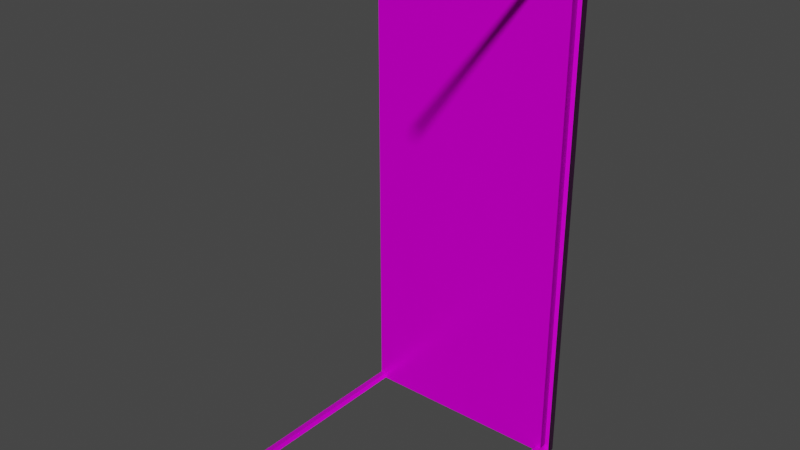 # Source: lab_table.blend  (saved by Blender 3.3.6; exported with 4.5.12 LTS)
import bpy
from mathutils import Matrix  # noqa: F401  (used for matrix-valued properties, if any)

bpy.ops.wm.read_factory_settings(use_empty=True)
scene = bpy.context.scene
scene.name = 'Scene'

# ---- collections
col_collection = bpy.data.collections.new('Collection'); scene.collection.children.link(col_collection)

# ---- images (referenced by path relative to the original .blend; pixels are not part of the script)
import os
ASSET_DIR = os.environ.get("B2B_ASSET_DIR", "")  # directory of the original .blend (textures are referenced by path, not embedded)
HERE = os.path.dirname(os.path.abspath(__file__))  # packed textures are extracted next to this script under _unpacked/

def load_image(name, relpath, width, height, colorspace="sRGB"):
    """Load a texture the original file referenced (path relative to the .blend, or extracted next to this script)."""
    p = next((c for c in (os.path.join(HERE, relpath), os.path.join(ASSET_DIR, relpath)) if relpath and os.path.exists(c)), "")
    if p:
        img = bpy.data.images.load(p, check_existing=True)
        img.name = name
    else:  # same state as the original file: an image datablock whose file is absent (Cycles renders it pink)
        img = bpy.data.images.new(name, width, height)
        img.source = "FILE"
        img.filepath = "//" + (relpath or name)
    img.colorspace_settings.name = colorspace
    return img
img_metal032_4k_normalgl_jpg = load_image('Metal032_4K_NormalGL.jpg', 'Metal032_4K_NormalGL.jpg', 1024, 1024, 'Non-Color')
img_metal032_4k_metalness_jpg = load_image('Metal032_4K_Metalness.jpg', 'Metal032_4K_Metalness.jpg', 1024, 1024, 'Non-Color')
img_metal032_4k_color_jpg = load_image('Metal032_4K_Color.jpg', 'Metal032_4K_Color.jpg', 1024, 1024, 'sRGB')
img_metal032_4k_roughness_jpg = load_image('Metal032_4K_Roughness.jpg', 'Metal032_4K_Roughness.jpg', 1024, 1024, 'Non-Color')
img_metal028_4k_displacement_jpg = load_image('Metal028_4K_Displacement.jpg', 'Metal028_4K_Displacement.jpg', 1024, 1024, 'Non-Color')
img_metal032_4k_normalgl_jpg_004 = load_image('Metal032_4K_NormalGL.jpg.004', 'Metal032_4K_NormalGL.jpg', 1024, 1024, 'Non-Color')
img_metal032_4k_metalness_jpg_004 = load_image('Metal032_4K_Metalness.jpg.004', 'Metal032_4K_Metalness.jpg', 1024, 1024, 'Non-Color')
img_metal032_4k_color_jpg_004 = load_image('Metal032_4K_Color.jpg.004', 'Metal032_4K_Color.jpg', 1024, 1024, 'sRGB')
img_metal032_4k_roughness_jpg_004 = load_image('Metal032_4K_Roughness.jpg.004', 'Metal032_4K_Roughness.jpg', 1024, 1024, 'Non-Color')
img_metal028_4k_displacement_jpg_005 = load_image('Metal028_4K_Displacement.jpg.005', 'Metal028_4K_Displacement.jpg', 1024, 1024, 'Non-Color')
img_metal032_4k_normalgl_jpg_005 = load_image('Metal032_4K_NormalGL.jpg.005', 'Metal032_4K_NormalGL.jpg', 1024, 1024, 'Non-Color')
img_metal032_4k_metalness_jpg_005 = load_image('Metal032_4K_Metalness.jpg.005', 'Metal032_4K_Metalness.jpg', 1024, 1024, 'Non-Color')
img_metal032_4k_color_jpg_005 = load_image('Metal032_4K_Color.jpg.005', 'Metal032_4K_Color.jpg', 1024, 1024, 'sRGB')
img_metal032_4k_roughness_jpg_005 = load_image('Metal032_4K_Roughness.jpg.005', 'Metal032_4K_Roughness.jpg', 1024, 1024, 'Non-Color')
img_metal028_4k_displacement_jpg_006 = load_image('Metal028_4K_Displacement.jpg.006', 'Metal028_4K_Displacement.jpg', 1024, 1024, 'Non-Color')
img_metal032_4k_normalgl_jpg_006 = load_image('Metal032_4K_NormalGL.jpg.006', 'Metal032_4K_NormalGL.jpg', 1024, 1024, 'Non-Color')
img_metal032_4k_metalness_jpg_006 = load_image('Metal032_4K_Metalness.jpg.006', 'Metal032_4K_Metalness.jpg', 1024, 1024, 'Non-Color')
img_metal032_4k_color_jpg_006 = load_image('Metal032_4K_Color.jpg.006', 'Metal032_4K_Color.jpg', 1024, 1024, 'sRGB')
img_metal032_4k_roughness_jpg_006 = load_image('Metal032_4K_Roughness.jpg.006', 'Metal032_4K_Roughness.jpg', 1024, 1024, 'Non-Color')
img_metal028_4k_displacement_jpg_007 = load_image('Metal028_4K_Displacement.jpg.007', 'Metal028_4K_Displacement.jpg', 1024, 1024, 'Non-Color')
img_wood_table_001_diff_4k_jpg_002 = load_image('wood_table_001_diff_4k.jpg.002', 'wood_table_001_diff_4k.jpg', 1024, 1024, 'sRGB')
img_wood_table_001_rough_4k_jpg_001 = load_image('wood_table_001_rough_4k.jpg.001', 'wood_table_001_rough_4k.jpg', 1024, 1024, 'Non-Color')
img_wood_table_001_nor_gl_4k_exr_001 = load_image('wood_table_001_nor_gl_4k.exr.001', 'wood_table_001_nor_gl_4k.exr', 1024, 1024, 'Linear Rec.709')
img_wood_table_001_disp_4k_png_001 = load_image('wood_table_001_disp_4k.png.001', 'wood_table_001_disp_4k.png', 1024, 1024, 'Non-Color')
img_metal028_4k_roughness_jpg = load_image('Metal028_4K_Roughness.jpg', 'Metal028_4K_Roughness.jpg', 1024, 1024, 'Non-Color')
img_metal028_4k_normalgl_jpg = load_image('Metal028_4K_NormalGL.jpg', 'Metal028_4K_NormalGL.jpg', 1024, 1024, 'Non-Color')
img_metal028_4k_color_jpg = load_image('Metal028_4K_Color.jpg', 'Metal028_4K_Color.jpg', 1024, 1024, 'sRGB')
img_metal028_4k_metalness_jpg = load_image('Metal028_4K_Metalness.jpg', 'Metal028_4K_Metalness.jpg', 1024, 1024, 'Non-Color')

# ---- materials (node trees are filled in below, after node groups)
mat_tableleg_metal = bpy.data.materials.new('tableleg_metal')
mat_tableleg_metal.use_transparent_shadow = False
mat_tableleg_metal_004 = bpy.data.materials.new('tableleg_metal.004')
mat_tableleg_metal_004.use_transparent_shadow = False
mat_tableleg_metal_005 = bpy.data.materials.new('tableleg_metal.005')
mat_tableleg_metal_005.use_transparent_shadow = False
mat_tableleg_metal_006 = bpy.data.materials.new('tableleg_metal.006')
mat_tableleg_metal_006.use_transparent_shadow = False
mat_tabletop_wood = bpy.data.materials.new('tabletop_wood')
mat_tabletop_wood.use_transparent_shadow = False
mat_tableunderside_metal = bpy.data.materials.new('tableunderside_metal')
mat_tableunderside_metal.use_transparent_shadow = False

# ---- material node trees
mat_tableleg_metal.use_nodes = True; mat_tableleg_metal.node_tree.nodes.clear()
_N = mat_tableleg_metal.node_tree.nodes; _L = mat_tableleg_metal.node_tree.links
n0 = _N.new('ShaderNodeOutputMaterial'); n0.name = 'Material Output'; n0.location = (622, 38)
n1 = _N.new('ShaderNodeTexCoord'); n1.name = 'Texture Coordinate'; n1.location = (-928, 191)
n2 = _N.new('ShaderNodeBsdfPrincipled'); n2.name = 'Principled BSDF'; n2.location = (123, 300)
n2.distribution = 'GGX'
n2.subsurface_method = 'BURLEY'
n2.inputs[3].default_value = 1.35
n2.inputs[13].default_value = 0.2545
n2.inputs[20].default_value = 0.05273
n2.inputs[27].default_value = (0.0, 0.0, 0.0, 1.0)
n3 = _N.new('ShaderNodeTexImage'); n3.name = 'Image Texture.001'; n3.location = (-391, 19)
n3.label = 'Normal'
n3.width = 204
n3.image = img_metal032_4k_normalgl_jpg
n4 = _N.new('ShaderNodeTexImage'); n4.name = 'Image Texture.004'; n4.location = (-411, -274)
n4.label = 'Metallic'
n4.image = img_metal032_4k_metalness_jpg
n5 = _N.new('ShaderNodeTexImage'); n5.name = 'Image Texture'; n5.location = (-394, 636)
n5.label = 'Color'
n5.width = 204
n5.image = img_metal032_4k_color_jpg
n6 = _N.new('ShaderNodeMapping'); n6.name = 'Mapping'; n6.location = (-752, 228)
n6.inputs[2].default_value = (0.0, 0.0, 1.569)
n6.inputs[3].default_value = (2.0, 2.0, 2.0)
n7 = _N.new('ShaderNodeTexImage'); n7.name = 'Image Texture.002'; n7.location = (-393, 317)
n7.label = 'Roughness'
n7.width = 204
n7.image = img_metal032_4k_roughness_jpg
n8 = _N.new('ShaderNodeTexImage'); n8.name = 'Image Texture.003'; n8.location = (-442, -594)
n8.label = 'Displacement'
n8.image = img_metal028_4k_displacement_jpg
n9 = _N.new('ShaderNodeNormalMap'); n9.name = 'Normal Map'; n9.location = (-107, -169)
n9.inputs[0].default_value = 0.35
n10 = _N.new('ShaderNodeDisplacement'); n10.name = 'Displacement'; n10.location = (46, -354)
n10.inputs[1].default_value = 0.4
n10.inputs[2].default_value = 0.0
n11 = _N.new('ShaderNodeMix'); n11.name = 'Mix'; n11.location = (-147, 180)
n11.data_type = 'RGBA'
n11.inputs[7].default_value = (1.0, 1.0, 1.0, 1.0)
n12 = _N.new('ShaderNodeMix'); n12.name = 'Mix.001'; n12.location = (-47, 180)
n12.data_type = 'RGBA'
n12.inputs[0].default_value = 0.4091
n12.inputs[6].default_value = (1.0, 1.0, 1.0, 1.0)
_L.new(n2.outputs[0], n0.inputs[0])
_L.new(n1.outputs[2], n6.inputs[0])
_L.new(n6.outputs[0], n5.inputs[0])
_L.new(n6.outputs[0], n7.inputs[0])
_L.new(n6.outputs[0], n3.inputs[0])
_L.new(n6.outputs[0], n8.inputs[0])
_L.new(n5.outputs[0], n2.inputs[0])
_L.new(n7.outputs[0], n2.inputs[2])
_L.new(n9.outputs[0], n2.inputs[5])
_L.new(n10.outputs[0], n0.inputs[2])
_L.new(n3.outputs[0], n9.inputs[1])
_L.new(n8.outputs[0], n10.inputs[0])
_L.new(n4.outputs[0], n2.inputs[1])
_L.new(n5.outputs[0], n11.inputs[6])
_L.new(n4.outputs[0], n11.inputs[0])
_L.new(n11.outputs[2], n12.inputs[7])
_L.new(n12.outputs[2], n2.inputs[14])
n0.is_active_output = True
mat_tableleg_metal_004.use_nodes = True; mat_tableleg_metal_004.node_tree.nodes.clear()
_N = mat_tableleg_metal_004.node_tree.nodes; _L = mat_tableleg_metal_004.node_tree.links
n0 = _N.new('ShaderNodeOutputMaterial'); n0.name = 'Material Output'; n0.location = (622, 38)
n1 = _N.new('ShaderNodeTexCoord'); n1.name = 'Texture Coordinate'; n1.location = (-928, 191)
n2 = _N.new('ShaderNodeBsdfPrincipled'); n2.name = 'Principled BSDF'; n2.location = (123, 300)
n2.distribution = 'GGX'
n2.subsurface_method = 'BURLEY'
n2.inputs[3].default_value = 1.35
n2.inputs[13].default_value = 0.2545
n2.inputs[20].default_value = 0.05273
n2.inputs[27].default_value = (0.0, 0.0, 0.0, 1.0)
n3 = _N.new('ShaderNodeTexImage'); n3.name = 'Image Texture.001'; n3.location = (-391, 19)
n3.label = 'Normal'
n3.width = 204
n3.image = img_metal032_4k_normalgl_jpg_004
n4 = _N.new('ShaderNodeTexImage'); n4.name = 'Image Texture.004'; n4.location = (-411, -274)
n4.label = 'Metallic'
n4.image = img_metal032_4k_metalness_jpg_004
n5 = _N.new('ShaderNodeTexImage'); n5.name = 'Image Texture'; n5.location = (-394, 636)
n5.label = 'Color'
n5.width = 204
n5.image = img_metal032_4k_color_jpg_004
n6 = _N.new('ShaderNodeMapping'); n6.name = 'Mapping'; n6.location = (-752, 228)
n6.inputs[2].default_value = (0.0, 0.0, 1.569)
n6.inputs[3].default_value = (2.0, 2.0, 2.0)
n7 = _N.new('ShaderNodeTexImage'); n7.name = 'Image Texture.002'; n7.location = (-393, 317)
n7.label = 'Roughness'
n7.width = 204
n7.image = img_metal032_4k_roughness_jpg_004
n8 = _N.new('ShaderNodeTexImage'); n8.name = 'Image Texture.003'; n8.location = (-442, -594)
n8.label = 'Displacement'
n8.image = img_metal028_4k_displacement_jpg_005
n9 = _N.new('ShaderNodeNormalMap'); n9.name = 'Normal Map'; n9.location = (-107, -169)
n9.inputs[0].default_value = 0.35
n10 = _N.new('ShaderNodeDisplacement'); n10.name = 'Displacement'; n10.location = (46, -354)
n10.inputs[1].default_value = 0.4
n10.inputs[2].default_value = 0.0
n11 = _N.new('ShaderNodeMix'); n11.name = 'Mix'; n11.location = (-147, 180)
n11.data_type = 'RGBA'
n11.inputs[7].default_value = (1.0, 1.0, 1.0, 1.0)
n12 = _N.new('ShaderNodeMix'); n12.name = 'Mix.001'; n12.location = (-47, 180)
n12.data_type = 'RGBA'
n12.inputs[0].default_value = 0.4091
n12.inputs[6].default_value = (1.0, 1.0, 1.0, 1.0)
_L.new(n2.outputs[0], n0.inputs[0])
_L.new(n1.outputs[2], n6.inputs[0])
_L.new(n6.outputs[0], n5.inputs[0])
_L.new(n6.outputs[0], n7.inputs[0])
_L.new(n6.outputs[0], n3.inputs[0])
_L.new(n6.outputs[0], n8.inputs[0])
_L.new(n5.outputs[0], n2.inputs[0])
_L.new(n7.outputs[0], n2.inputs[2])
_L.new(n9.outputs[0], n2.inputs[5])
_L.new(n10.outputs[0], n0.inputs[2])
_L.new(n3.outputs[0], n9.inputs[1])
_L.new(n8.outputs[0], n10.inputs[0])
_L.new(n4.outputs[0], n2.inputs[1])
_L.new(n5.outputs[0], n11.inputs[6])
_L.new(n4.outputs[0], n11.inputs[0])
_L.new(n11.outputs[2], n12.inputs[7])
_L.new(n12.outputs[2], n2.inputs[14])
n0.is_active_output = True
mat_tableleg_metal_005.use_nodes = True; mat_tableleg_metal_005.node_tree.nodes.clear()
_N = mat_tableleg_metal_005.node_tree.nodes; _L = mat_tableleg_metal_005.node_tree.links
n0 = _N.new('ShaderNodeOutputMaterial'); n0.name = 'Material Output'; n0.location = (622, 38)
n1 = _N.new('ShaderNodeTexCoord'); n1.name = 'Texture Coordinate'; n1.location = (-928, 191)
n2 = _N.new('ShaderNodeBsdfPrincipled'); n2.name = 'Principled BSDF'; n2.location = (123, 300)
n2.distribution = 'GGX'
n2.subsurface_method = 'BURLEY'
n2.inputs[3].default_value = 1.35
n2.inputs[13].default_value = 0.2545
n2.inputs[20].default_value = 0.05273
n2.inputs[27].default_value = (0.0, 0.0, 0.0, 1.0)
n3 = _N.new('ShaderNodeTexImage'); n3.name = 'Image Texture.001'; n3.location = (-391, 19)
n3.label = 'Normal'
n3.width = 204
n3.image = img_metal032_4k_normalgl_jpg_005
n4 = _N.new('ShaderNodeTexImage'); n4.name = 'Image Texture.004'; n4.location = (-411, -274)
n4.label = 'Metallic'
n4.image = img_metal032_4k_metalness_jpg_005
n5 = _N.new('ShaderNodeTexImage'); n5.name = 'Image Texture'; n5.location = (-394, 636)
n5.label = 'Color'
n5.width = 204
n5.image = img_metal032_4k_color_jpg_005
n6 = _N.new('ShaderNodeMapping'); n6.name = 'Mapping'; n6.location = (-752, 228)
n6.inputs[2].default_value = (0.0, 0.0, 1.569)
n6.inputs[3].default_value = (2.0, 2.0, 2.0)
n7 = _N.new('ShaderNodeTexImage'); n7.name = 'Image Texture.002'; n7.location = (-393, 317)
n7.label = 'Roughness'
n7.width = 204
n7.image = img_metal032_4k_roughness_jpg_005
n8 = _N.new('ShaderNodeTexImage'); n8.name = 'Image Texture.003'; n8.location = (-442, -594)
n8.label = 'Displacement'
n8.image = img_metal028_4k_displacement_jpg_006
n9 = _N.new('ShaderNodeNormalMap'); n9.name = 'Normal Map'; n9.location = (-107, -169)
n9.inputs[0].default_value = 0.35
n10 = _N.new('ShaderNodeDisplacement'); n10.name = 'Displacement'; n10.location = (46, -354)
n10.inputs[1].default_value = 0.4
n10.inputs[2].default_value = 0.0
n11 = _N.new('ShaderNodeMix'); n11.name = 'Mix'; n11.location = (-147, 180)
n11.data_type = 'RGBA'
n11.inputs[7].default_value = (1.0, 1.0, 1.0, 1.0)
n12 = _N.new('ShaderNodeMix'); n12.name = 'Mix.001'; n12.location = (-47, 180)
n12.data_type = 'RGBA'
n12.inputs[0].default_value = 0.4091
n12.inputs[6].default_value = (1.0, 1.0, 1.0, 1.0)
_L.new(n2.outputs[0], n0.inputs[0])
_L.new(n1.outputs[2], n6.inputs[0])
_L.new(n6.outputs[0], n5.inputs[0])
_L.new(n6.outputs[0], n7.inputs[0])
_L.new(n6.outputs[0], n3.inputs[0])
_L.new(n6.outputs[0], n8.inputs[0])
_L.new(n5.outputs[0], n2.inputs[0])
_L.new(n7.outputs[0], n2.inputs[2])
_L.new(n9.outputs[0], n2.inputs[5])
_L.new(n10.outputs[0], n0.inputs[2])
_L.new(n3.outputs[0], n9.inputs[1])
_L.new(n8.outputs[0], n10.inputs[0])
_L.new(n4.outputs[0], n2.inputs[1])
_L.new(n5.outputs[0], n11.inputs[6])
_L.new(n4.outputs[0], n11.inputs[0])
_L.new(n11.outputs[2], n12.inputs[7])
_L.new(n12.outputs[2], n2.inputs[14])
n0.is_active_output = True
mat_tableleg_metal_006.use_nodes = True; mat_tableleg_metal_006.node_tree.nodes.clear()
_N = mat_tableleg_metal_006.node_tree.nodes; _L = mat_tableleg_metal_006.node_tree.links
n0 = _N.new('ShaderNodeOutputMaterial'); n0.name = 'Material Output'; n0.location = (622, 38)
n1 = _N.new('ShaderNodeTexCoord'); n1.name = 'Texture Coordinate'; n1.location = (-928, 191)
n2 = _N.new('ShaderNodeBsdfPrincipled'); n2.name = 'Principled BSDF'; n2.location = (123, 300)
n2.distribution = 'GGX'
n2.subsurface_method = 'BURLEY'
n2.inputs[3].default_value = 1.35
n2.inputs[13].default_value = 0.2545
n2.inputs[20].default_value = 0.05273
n2.inputs[27].default_value = (0.0, 0.0, 0.0, 1.0)
n3 = _N.new('ShaderNodeTexImage'); n3.name = 'Image Texture.001'; n3.location = (-391, 19)
n3.label = 'Normal'
n3.width = 204
n3.image = img_metal032_4k_normalgl_jpg_006
n4 = _N.new('ShaderNodeTexImage'); n4.name = 'Image Texture.004'; n4.location = (-411, -274)
n4.label = 'Metallic'
n4.image = img_metal032_4k_metalness_jpg_006
n5 = _N.new('ShaderNodeTexImage'); n5.name = 'Image Texture'; n5.location = (-394, 636)
n5.label = 'Color'
n5.width = 204
n5.image = img_metal032_4k_color_jpg_006
n6 = _N.new('ShaderNodeMapping'); n6.name = 'Mapping'; n6.location = (-752, 228)
n6.inputs[2].default_value = (0.0, 0.0, 1.569)
n6.inputs[3].default_value = (2.0, 2.0, 2.0)
n7 = _N.new('ShaderNodeTexImage'); n7.name = 'Image Texture.002'; n7.location = (-393, 317)
n7.label = 'Roughness'
n7.width = 204
n7.image = img_metal032_4k_roughness_jpg_006
n8 = _N.new('ShaderNodeTexImage'); n8.name = 'Image Texture.003'; n8.location = (-442, -594)
n8.label = 'Displacement'
n8.image = img_metal028_4k_displacement_jpg_007
n9 = _N.new('ShaderNodeNormalMap'); n9.name = 'Normal Map'; n9.location = (-107, -169)
n9.inputs[0].default_value = 0.35
n10 = _N.new('ShaderNodeDisplacement'); n10.name = 'Displacement'; n10.location = (46, -354)
n10.inputs[1].default_value = 0.4
n10.inputs[2].default_value = 0.0
n11 = _N.new('ShaderNodeMix'); n11.name = 'Mix'; n11.location = (-147, 180)
n11.data_type = 'RGBA'
n11.inputs[7].default_value = (1.0, 1.0, 1.0, 1.0)
n12 = _N.new('ShaderNodeMix'); n12.name = 'Mix.001'; n12.location = (-47, 180)
n12.data_type = 'RGBA'
n12.inputs[0].default_value = 0.4091
n12.inputs[6].default_value = (1.0, 1.0, 1.0, 1.0)
_L.new(n2.outputs[0], n0.inputs[0])
_L.new(n1.outputs[2], n6.inputs[0])
_L.new(n6.outputs[0], n5.inputs[0])
_L.new(n6.outputs[0], n7.inputs[0])
_L.new(n6.outputs[0], n3.inputs[0])
_L.new(n6.outputs[0], n8.inputs[0])
_L.new(n5.outputs[0], n2.inputs[0])
_L.new(n7.outputs[0], n2.inputs[2])
_L.new(n9.outputs[0], n2.inputs[5])
_L.new(n10.outputs[0], n0.inputs[2])
_L.new(n3.outputs[0], n9.inputs[1])
_L.new(n8.outputs[0], n10.inputs[0])
_L.new(n4.outputs[0], n2.inputs[1])
_L.new(n5.outputs[0], n11.inputs[6])
_L.new(n4.outputs[0], n11.inputs[0])
_L.new(n11.outputs[2], n12.inputs[7])
_L.new(n12.outputs[2], n2.inputs[14])
n0.is_active_output = True
mat_tabletop_wood.use_nodes = True; mat_tabletop_wood.node_tree.nodes.clear()
_N = mat_tabletop_wood.node_tree.nodes; _L = mat_tabletop_wood.node_tree.links
n0 = _N.new('ShaderNodeBsdfPrincipled'); n0.name = 'Principled BSDF'; n0.location = (123, 300)
n0.distribution = 'GGX'
n0.subsurface_method = 'BURLEY'
n0.inputs[3].default_value = 1.45
n0.inputs[27].default_value = (0.0, 0.0, 0.0, 1.0)
n0.inputs[28].default_value = 1.0
n1 = _N.new('ShaderNodeTexCoord'); n1.name = 'Texture Coordinate'; n1.location = (-928, 191)
n2 = _N.new('ShaderNodeTexImage'); n2.name = 'Image Texture'; n2.location = (-394, 636)
n2.label = 'Color'
n2.width = 204
n2.image = img_wood_table_001_diff_4k_jpg_002
n3 = _N.new('ShaderNodeTexImage'); n3.name = 'Image Texture.002'; n3.location = (-393, 317)
n3.label = 'Roughness'
n3.width = 204
n3.image = img_wood_table_001_rough_4k_jpg_001
n4 = _N.new('ShaderNodeTexImage'); n4.name = 'Image Texture.001'; n4.location = (-391, 19)
n4.label = 'Normal'
n4.width = 204
n4.image = img_wood_table_001_nor_gl_4k_exr_001
n5 = _N.new('ShaderNodeOutputMaterial'); n5.name = 'Material Output'; n5.location = (622, 38)
n6 = _N.new('ShaderNodeTexImage'); n6.name = 'Image Texture.003'; n6.location = (-369, -435)
n6.label = 'Displacement'
n6.image = img_wood_table_001_disp_4k_png_001
n7 = _N.new('ShaderNodeNormalMap'); n7.name = 'Normal Map'; n7.location = (-107, -169)
n7.inputs[0].default_value = 0.35
n8 = _N.new('ShaderNodeDisplacement'); n8.name = 'Displacement'; n8.location = (46, -354)
n9 = _N.new('ShaderNodeMapping'); n9.name = 'Mapping'; n9.location = (-752, 228)
n9.inputs[2].default_value = (0.0, 0.0, 1.569)
n9.inputs[3].default_value = (2.0, 2.0, 2.0)
_L.new(n0.outputs[0], n5.inputs[0])
_L.new(n1.outputs[2], n9.inputs[0])
_L.new(n9.outputs[0], n2.inputs[0])
_L.new(n9.outputs[0], n3.inputs[0])
_L.new(n9.outputs[0], n4.inputs[0])
_L.new(n9.outputs[0], n6.inputs[0])
_L.new(n2.outputs[0], n0.inputs[0])
_L.new(n3.outputs[0], n0.inputs[2])
_L.new(n7.outputs[0], n0.inputs[5])
_L.new(n8.outputs[0], n5.inputs[2])
_L.new(n4.outputs[0], n7.inputs[1])
_L.new(n6.outputs[0], n8.inputs[0])
n5.is_active_output = True
mat_tableunderside_metal.use_nodes = True; mat_tableunderside_metal.node_tree.nodes.clear()
_N = mat_tableunderside_metal.node_tree.nodes; _L = mat_tableunderside_metal.node_tree.links
n0 = _N.new('ShaderNodeTexImage'); n0.name = 'Image Texture.002'; n0.location = (-393, 317)
n0.label = 'Roughness'
n0.width = 204
n0.image = img_metal028_4k_roughness_jpg
n1 = _N.new('ShaderNodeOutputMaterial'); n1.name = 'Material Output'; n1.location = (622, 38)
n2 = _N.new('ShaderNodeDisplacement'); n2.name = 'Displacement'; n2.location = (46, -354)
n2.inputs[1].default_value = 0.4
n2.inputs[2].default_value = 0.0
n3 = _N.new('ShaderNodeTexCoord'); n3.name = 'Texture Coordinate'; n3.location = (-928, 191)
n4 = _N.new('ShaderNodeNormalMap'); n4.name = 'Normal Map'; n4.location = (-107, -169)
n4.inputs[0].default_value = 0.35
n5 = _N.new('ShaderNodeTexImage'); n5.name = 'Image Texture.001'; n5.location = (-391, 19)
n5.label = 'Normal'
n5.width = 204
n5.image = img_metal028_4k_normalgl_jpg
n6 = _N.new('ShaderNodeBsdfPrincipled'); n6.name = 'Principled BSDF'; n6.location = (123, 300)
n6.distribution = 'GGX'
n6.subsurface_method = 'BURLEY'
n6.inputs[3].default_value = 1.35
n6.inputs[13].default_value = 0.0
n6.inputs[20].default_value = 0.05273
n6.inputs[27].default_value = (0.0, 0.0, 0.0, 1.0)
n7 = _N.new('ShaderNodeTexImage'); n7.name = 'Image Texture'; n7.location = (-394, 636)
n7.label = 'Color'
n7.width = 204
n7.image = img_metal028_4k_color_jpg
n8 = _N.new('ShaderNodeMapping'); n8.name = 'Mapping'; n8.location = (-752, 228)
n8.inputs[2].default_value = (0.0, 0.0, 1.569)
n8.inputs[3].default_value = (2.0, 2.0, 2.0)
n9 = _N.new('ShaderNodeTexImage'); n9.name = 'Image Texture.003'; n9.location = (-442, -594)
n9.label = 'Displacement'
n9.image = img_metal028_4k_displacement_jpg
n10 = _N.new('ShaderNodeTexImage'); n10.name = 'Image Texture.004'; n10.location = (-411, -274)
n10.label = 'Metallic'
n10.image = img_metal028_4k_metalness_jpg
_L.new(n6.outputs[0], n1.inputs[0])
_L.new(n3.outputs[2], n8.inputs[0])
_L.new(n8.outputs[0], n7.inputs[0])
_L.new(n8.outputs[0], n0.inputs[0])
_L.new(n8.outputs[0], n5.inputs[0])
_L.new(n8.outputs[0], n9.inputs[0])
_L.new(n7.outputs[0], n6.inputs[0])
_L.new(n0.outputs[0], n6.inputs[2])
_L.new(n4.outputs[0], n6.inputs[5])
_L.new(n2.outputs[0], n1.inputs[2])
_L.new(n5.outputs[0], n4.inputs[1])
_L.new(n9.outputs[0], n2.inputs[0])
_L.new(n10.outputs[0], n6.inputs[1])
n1.is_active_output = True

# ---- world
world_world = bpy.data.worlds.new('World'); scene.world = world_world
world_world.use_nodes = True; world_world.node_tree.nodes.clear()
_N = world_world.node_tree.nodes; _L = world_world.node_tree.links
n0 = _N.new('ShaderNodeOutputWorld'); n0.name = 'World Output'; n0.location = (300, 300)
n1 = _N.new('ShaderNodeBackground'); n1.name = 'Background'; n1.location = (10, 300)
n1.inputs[0].default_value = (0.05088, 0.05088, 0.05088, 1.0)
_L.new(n1.outputs[0], n0.inputs[0])
n0.is_active_output = True
world_world.color = (0.05088, 0.05088, 0.05088)
world_world.use_sun_shadow = False
world_world.sun_shadow_jitter_overblur = 0.0

# ---- meshes
me_cube_009 = bpy.data.meshes.new('Cube.009')
me_cube_009.from_pydata([(-1.0, -1.0, -1.0), (-1.0, -1.0, 1.0), (-1.0, 1.0, -1.0), (-1.0, 1.0, 1.0), (1.0, -1.0, -1.0), (1.0, -1.0, 1.0), (1.0, 1.0, -1.0), (1.0, 1.0, 1.0)], [], [(0, 1, 3, 2), (2, 3, 7, 6), (6, 7, 5, 4), (4, 5, 1, 0), (2, 6, 4, 0), (7, 3, 1, 5)])
_uv = me_cube_009.uv_layers.new(name='UVMap')
_uv.uv.foreach_set('vector', [0.375, 0.0, 0.625, 0.0, 0.625, 0.25, 0.375, 0.25, 0.375, 0.25, 0.625, 0.25, 0.625, 0.5, 0.375, 0.5, 0.375, 0.5, 0.625, 0.5, 0.625, 0.75, 0.375, 0.75, 0.375, 0.75, 0.625, 0.75, 0.625, 1.0, 0.375, 1.0, 0.125, 0.5, 0.375, 0.5, 0.375, 0.75, 0.125, 0.75, 0.625, 0.5, 0.875, 0.5, 0.875, 0.75, 0.625, 0.75])
me_cube_009.materials.append(mat_tableleg_metal)
me_cube_009.update()
me_cube_010 = bpy.data.meshes.new('Cube.010')
me_cube_010.from_pydata([(-1.0, -1.0, -1.0), (-1.0, -1.0, 1.0), (-1.0, 1.0, -1.0), (-1.0, 1.0, 1.0), (1.0, -1.0, -1.0), (1.0, -1.0, 1.0), (1.0, 1.0, -1.0), (1.0, 1.0, 1.0)], [], [(0, 1, 3, 2), (2, 3, 7, 6), (6, 7, 5, 4), (4, 5, 1, 0), (2, 6, 4, 0), (7, 3, 1, 5)])
_uv = me_cube_010.uv_layers.new(name='UVMap')
_uv.uv.foreach_set('vector', [0.375, 0.0, 0.625, 0.0, 0.625, 0.25, 0.375, 0.25, 0.375, 0.25, 0.625, 0.25, 0.625, 0.5, 0.375, 0.5, 0.375, 0.5, 0.625, 0.5, 0.625, 0.75, 0.375, 0.75, 0.375, 0.75, 0.625, 0.75, 0.625, 1.0, 0.375, 1.0, 0.125, 0.5, 0.375, 0.5, 0.375, 0.75, 0.125, 0.75, 0.625, 0.5, 0.875, 0.5, 0.875, 0.75, 0.625, 0.75])
me_cube_010.materials.append(mat_tableleg_metal_004)
me_cube_010.update()
me_cube_011 = bpy.data.meshes.new('Cube.011')
me_cube_011.from_pydata([(-1.0, -1.0, -1.0), (-1.0, -1.0, 1.0), (-1.0, 1.0, -1.0), (-1.0, 1.0, 1.0), (1.0, -1.0, -1.0), (1.0, -1.0, 1.0), (1.0, 1.0, -1.0), (1.0, 1.0, 1.0)], [], [(0, 1, 3, 2), (2, 3, 7, 6), (6, 7, 5, 4), (4, 5, 1, 0), (2, 6, 4, 0), (7, 3, 1, 5)])
_uv = me_cube_011.uv_layers.new(name='UVMap')
_uv.uv.foreach_set('vector', [0.375, 0.0, 0.625, 0.0, 0.625, 0.25, 0.375, 0.25, 0.375, 0.25, 0.625, 0.25, 0.625, 0.5, 0.375, 0.5, 0.375, 0.5, 0.625, 0.5, 0.625, 0.75, 0.375, 0.75, 0.375, 0.75, 0.625, 0.75, 0.625, 1.0, 0.375, 1.0, 0.125, 0.5, 0.375, 0.5, 0.375, 0.75, 0.125, 0.75, 0.625, 0.5, 0.875, 0.5, 0.875, 0.75, 0.625, 0.75])
me_cube_011.materials.append(mat_tableleg_metal_005)
me_cube_011.update()
me_cube_012 = bpy.data.meshes.new('Cube.012')
me_cube_012.from_pydata([(-1.0, -1.0, -1.0), (-1.0, -1.0, 1.0), (-1.0, 1.0, -1.0), (-1.0, 1.0, 1.0), (1.0, -1.0, -1.0), (1.0, -1.0, 1.0), (1.0, 1.0, -1.0), (1.0, 1.0, 1.0)], [], [(0, 1, 3, 2), (2, 3, 7, 6), (6, 7, 5, 4), (4, 5, 1, 0), (2, 6, 4, 0), (7, 3, 1, 5)])
_uv = me_cube_012.uv_layers.new(name='UVMap')
_uv.uv.foreach_set('vector', [0.375, 0.0, 0.625, 0.0, 0.625, 0.25, 0.375, 0.25, 0.375, 0.25, 0.625, 0.25, 0.625, 0.5, 0.375, 0.5, 0.375, 0.5, 0.625, 0.5, 0.625, 0.75, 0.375, 0.75, 0.375, 0.75, 0.625, 0.75, 0.625, 1.0, 0.375, 1.0, 0.125, 0.5, 0.375, 0.5, 0.375, 0.75, 0.125, 0.75, 0.625, 0.5, 0.875, 0.5, 0.875, 0.75, 0.625, 0.75])
me_cube_012.materials.append(mat_tableleg_metal_006)
me_cube_012.update()
me_cube_007 = bpy.data.meshes.new('Cube.007')
me_cube_007.from_pydata([(-1.0, -1.0, -1.0), (-1.0, -1.0, 1.0), (-1.0, 1.0, -1.0), (-1.0, 1.0, 1.0), (1.0, -1.0, -1.0), (1.0, -1.0, 1.0), (1.0, 1.0, -1.0), (1.0, 1.0, 1.0)], [], [(0, 1, 3, 2), (2, 3, 7, 6), (6, 7, 5, 4), (4, 5, 1, 0), (2, 6, 4, 0), (7, 3, 1, 5)])
_uv = me_cube_007.uv_layers.new(name='UVMap')
_uv.uv.foreach_set('vector', [1.0, 0.0, 1.0, 0.3333, 0.6667, 0.3333, 0.6667, 0.0, 0.3333, 0.0, 0.3333, 0.3333, 0.0, 0.3333, 0.0, 0.0, 0.3333, 0.3333, 0.3333, 0.6667, 0.0, 0.6667, 0.0, 0.3333, 0.6667, 0.0, 0.6667, 0.3333, 0.3333, 0.3333, 0.3333, 0.0, 0.3333, 0.3333, 0.6667, 0.3333, 0.6667, 0.6667, 0.3333, 0.6667, 0.0, 0.6667, 0.3333, 0.6667, 0.3333, 1.0, 0.0, 1.0])
me_cube_007.materials.append(mat_tabletop_wood)
me_cube_007.update()
me_cube_008 = bpy.data.meshes.new('Cube.008')
me_cube_008.from_pydata([(-1.0, -1.0, -1.0), (-1.0, -1.0, 1.0), (-1.0, 1.0, -1.0), (-1.0, 1.0, 1.0), (1.0, -1.0, -1.0), (1.0, -1.0, 1.0), (1.0, 1.0, -1.0), (1.0, 1.0, 1.0)], [], [(0, 1, 3, 2), (2, 3, 7, 6), (6, 7, 5, 4), (4, 5, 1, 0), (2, 6, 4, 0), (7, 3, 1, 5)])
_uv = me_cube_008.uv_layers.new(name='UVMap')
_uv.uv.foreach_set('vector', [0.3333, 0.6667, 0.3333, 1.0, 0.0, 1.0, 0.0, 0.6667, 0.375, 0.25, 0.625, 0.25, 0.625, 0.5, 0.375, 0.5, 0.3333, 0.0, 0.3333, 0.3333, 0.0, 0.3333, 0.0, 0.0, 0.3333, 0.3333, 0.3333, 0.6667, 0.0, 0.6667, 0.0, 0.3333, 0.3333, 0.0, 0.6667, 0.0, 0.6667, 0.3333, 0.3333, 0.3333, 0.3333, 0.3333, 0.6667, 0.3333, 0.6667, 0.6667, 0.3333, 0.6667])
me_cube_008.materials.append(mat_tableunderside_metal)
me_cube_008.update()

# ---- objects
ob_table_leg_v2_1 = bpy.data.objects.new('table_leg_v2_1', me_cube_009)
ob_table_leg_v2_2 = bpy.data.objects.new('table_leg_v2_2', me_cube_010)
ob_table_leg_v2_3 = bpy.data.objects.new('table_leg_v2_3', me_cube_011)
ob_table_leg_v2_4 = bpy.data.objects.new('table_leg_v2_4', me_cube_012)
ob_table_top_v2 = bpy.data.objects.new('table_top_v2', me_cube_007)
ob_table_underside_v2 = bpy.data.objects.new('table_underside_v2', me_cube_008)

# ---- transforms, parenting, visibility, modifiers, constraints
ob_table_leg_v2_1.location = (0.7051, -0.7633, -1.77)
ob_table_leg_v2_1.scale = (0.02, 0.7346, 0.02)
_m = ob_table_leg_v2_1.modifiers.new('Bevel', 'BEVEL')
_m.width = 0.01
_m.width_pct = 0.01
_m.segments = 12
_m.angle_limit = 0.7924
_m.offset_type = 'WIDTH'
_m.profile = 0.8099
ob_table_leg_v2_2.location = (0.7051, -0.7633, 1.77)
ob_table_leg_v2_2.scale = (0.02, 0.7346, 0.02)
_m = ob_table_leg_v2_2.modifiers.new('Bevel', 'BEVEL')
_m.width = 0.01
_m.width_pct = 0.01
_m.segments = 12
_m.angle_limit = 0.7924
_m.offset_type = 'WIDTH'
_m.profile = 0.8099
ob_table_leg_v2_3.location = (-0.7051, -0.7633, 1.77)
ob_table_leg_v2_3.scale = (0.02, 0.7346, 0.02)
_m = ob_table_leg_v2_3.modifiers.new('Bevel', 'BEVEL')
_m.width = 0.01
_m.width_pct = 0.01
_m.segments = 12
_m.angle_limit = 0.7924
_m.offset_type = 'WIDTH'
_m.profile = 0.8099
ob_table_leg_v2_4.location = (-0.7051, -0.7633, -1.77)
ob_table_leg_v2_4.scale = (0.02, 0.7346, 0.02)
_m = ob_table_leg_v2_4.modifiers.new('Bevel', 'BEVEL')
_m.width = 0.01
_m.width_pct = 0.01
_m.segments = 12
_m.angle_limit = 0.7924
_m.offset_type = 'WIDTH'
_m.profile = 0.8099
ob_table_top_v2.location = (0.0, 0.0, 0.0)
ob_table_top_v2.scale = (0.75, 0.029, 1.815)
_m = ob_table_top_v2.modifiers.new('Bevel', 'BEVEL')
_m.width = 0.01
_m.width_pct = 0.01
_m.segments = 12
_m.angle_limit = 0.7924
_m.offset_type = 'WIDTH'
_m.profile = 0.8099
ob_table_underside_v2.location = (0.0, -0.05743, 0.0)
ob_table_underside_v2.scale = (0.7213, 0.029, 1.786)
_m = ob_table_underside_v2.modifiers.new('Bevel', 'BEVEL')
_m.width = 0.01
_m.width_pct = 0.01
_m.segments = 12
_m.angle_limit = 0.7924
_m.offset_type = 'WIDTH'
_m.profile = 0.8099

# ---- collection membership
col_collection.objects.link(ob_table_leg_v2_1)
col_collection.objects.link(ob_table_leg_v2_2)
col_collection.objects.link(ob_table_leg_v2_3)
col_collection.objects.link(ob_table_leg_v2_4)
col_collection.objects.link(ob_table_top_v2)
col_collection.objects.link(ob_table_underside_v2)

# ---- scene / render settings (as saved in the file)
scene.frame_start = 1; scene.frame_end = 250; scene.frame_set(1)
scene.render.engine = 'BLENDER_EEVEE_NEXT'
scene.cycles.sampling_pattern = 'TABULATED_SOBOL'
scene.cycles.use_light_tree = False
scene.view_settings.view_transform = 'Filmic'
bpy.context.view_layer.update()

# ---- added for rendering (the .blend has no active camera and no usable light): camera, sun
cam_auto = bpy.data.cameras.new('AutoCamera')
cam_auto.lens = 50.0
cam_auto.sensor_width = 36.0
cam_auto.clip_end = 1000.0
ob_auto_camera = bpy.data.objects.new('AutoCamera', cam_auto)
scene.collection.objects.link(ob_auto_camera)
ob_auto_camera.location = (3.89894, -5.41316, 3.11915)
ob_auto_camera.rotation_euler = (1.09748, -7.21219e-08, 0.694738)
scene.camera = ob_auto_camera
light_auto_sun = bpy.data.lights.new('AutoSun', 'SUN')
light_auto_sun.energy = 3.0
light_auto_sun.angle = 0.0523599
ob_auto_sun = bpy.data.objects.new('AutoSun', light_auto_sun)
scene.collection.objects.link(ob_auto_sun)
ob_auto_sun.rotation_euler = (0.872665, 0.174533, 0.523599)
bpy.context.view_layer.update()
